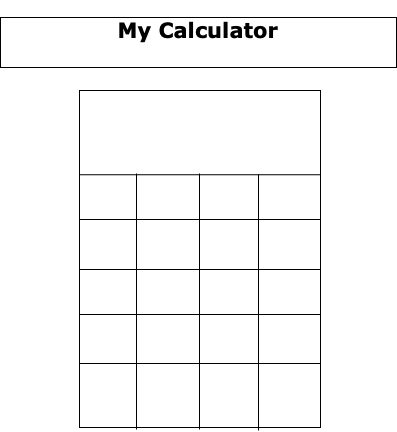

The diagram above was exported from draw.io. Its source (the exported page's mxGraphModel, read from the mxfile embedded in the PNG):
<mxGraphModel dx="945" dy="1704" grid="0" gridSize="10" guides="1" tooltips="1" connect="1" arrows="1" fold="1" page="1" pageScale="1" pageWidth="827" pageHeight="1169" math="0" shadow="0">
  <root>
    <mxCell id="0" />
    <mxCell id="1" parent="0" />
    <mxCell id="hPt37Ku2RSxifWIAKGaQ-2" value="&lt;h1&gt;&lt;font style=&quot;font-size: 21px&quot; face=&quot;Verdana&quot;&gt;My Calculator&lt;/font&gt;&lt;/h1&gt;&lt;font style=&quot;font-size: 21px&quot;&gt;&lt;br&gt;&lt;/font&gt;" style="rounded=0;whiteSpace=wrap;html=1;" parent="1" vertex="1">
      <mxGeometry x="207" y="-2" width="396" height="50" as="geometry" />
    </mxCell>
    <mxCell id="hPt37Ku2RSxifWIAKGaQ-12" value="" style="rounded=0;whiteSpace=wrap;html=1;fontFamily=Verdana;fontSize=21;" parent="1" vertex="1">
      <mxGeometry x="286" y="71" width="241" height="337" as="geometry" />
    </mxCell>
    <mxCell id="hPt37Ku2RSxifWIAKGaQ-13" value="" style="endArrow=none;html=1;rounded=0;fontFamily=Verdana;fontSize=21;exitX=0;exitY=0.25;exitDx=0;exitDy=0;entryX=1;entryY=0.25;entryDx=0;entryDy=0;" parent="1" source="hPt37Ku2RSxifWIAKGaQ-12" target="hPt37Ku2RSxifWIAKGaQ-12" edge="1">
      <mxGeometry width="50" height="50" relative="1" as="geometry">
        <mxPoint x="451" y="233" as="sourcePoint" />
        <mxPoint x="501" y="183" as="targetPoint" />
      </mxGeometry>
    </mxCell>
    <mxCell id="hPt37Ku2RSxifWIAKGaQ-15" value="" style="endArrow=none;html=1;rounded=0;fontFamily=Verdana;fontSize=21;exitX=0;exitY=0.25;exitDx=0;exitDy=0;entryX=1;entryY=0.25;entryDx=0;entryDy=0;" parent="1" edge="1">
      <mxGeometry width="50" height="50" relative="1" as="geometry">
        <mxPoint x="286" y="200" as="sourcePoint" />
        <mxPoint x="527" y="200" as="targetPoint" />
      </mxGeometry>
    </mxCell>
    <mxCell id="hPt37Ku2RSxifWIAKGaQ-16" value="" style="endArrow=none;html=1;rounded=0;fontFamily=Verdana;fontSize=21;exitX=0;exitY=0.25;exitDx=0;exitDy=0;entryX=1;entryY=0.25;entryDx=0;entryDy=0;" parent="1" edge="1">
      <mxGeometry width="50" height="50" relative="1" as="geometry">
        <mxPoint x="286" y="250" as="sourcePoint" />
        <mxPoint x="527" y="250" as="targetPoint" />
      </mxGeometry>
    </mxCell>
    <mxCell id="hPt37Ku2RSxifWIAKGaQ-17" value="" style="endArrow=none;html=1;rounded=0;fontFamily=Verdana;fontSize=21;exitX=0;exitY=0.25;exitDx=0;exitDy=0;entryX=1;entryY=0.25;entryDx=0;entryDy=0;" parent="1" edge="1">
      <mxGeometry width="50" height="50" relative="1" as="geometry">
        <mxPoint x="286" y="295" as="sourcePoint" />
        <mxPoint x="527" y="295" as="targetPoint" />
      </mxGeometry>
    </mxCell>
    <mxCell id="hPt37Ku2RSxifWIAKGaQ-18" value="" style="endArrow=none;html=1;rounded=0;fontFamily=Verdana;fontSize=21;exitX=0;exitY=0.25;exitDx=0;exitDy=0;entryX=1;entryY=0.25;entryDx=0;entryDy=0;" parent="1" edge="1">
      <mxGeometry width="50" height="50" relative="1" as="geometry">
        <mxPoint x="286" y="344" as="sourcePoint" />
        <mxPoint x="527" y="344" as="targetPoint" />
      </mxGeometry>
    </mxCell>
    <mxCell id="hPt37Ku2RSxifWIAKGaQ-19" value="" style="endArrow=none;html=1;rounded=0;fontFamily=Verdana;fontSize=21;" parent="1" edge="1">
      <mxGeometry width="50" height="50" relative="1" as="geometry">
        <mxPoint x="343" y="410" as="sourcePoint" />
        <mxPoint x="343" y="154" as="targetPoint" />
      </mxGeometry>
    </mxCell>
    <mxCell id="hPt37Ku2RSxifWIAKGaQ-20" value="" style="endArrow=none;html=1;rounded=0;fontFamily=Verdana;fontSize=21;" parent="1" edge="1">
      <mxGeometry width="50" height="50" relative="1" as="geometry">
        <mxPoint x="406" y="410" as="sourcePoint" />
        <mxPoint x="406" y="154" as="targetPoint" />
      </mxGeometry>
    </mxCell>
    <mxCell id="hPt37Ku2RSxifWIAKGaQ-21" value="" style="endArrow=none;html=1;rounded=0;fontFamily=Verdana;fontSize=21;" parent="1" edge="1">
      <mxGeometry width="50" height="50" relative="1" as="geometry">
        <mxPoint x="465" y="411" as="sourcePoint" />
        <mxPoint x="465" y="155" as="targetPoint" />
      </mxGeometry>
    </mxCell>
  </root>
</mxGraphModel>